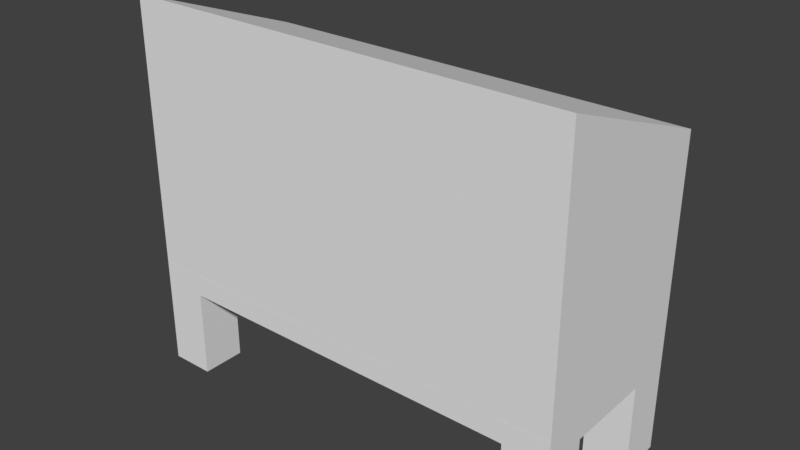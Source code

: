 # Source: tiny-house-1.blend  (saved by Blender 2.79.0; exported with 4.5.12 LTS)
import bpy
from mathutils import Matrix  # noqa: F401  (used for matrix-valued properties, if any)

bpy.ops.wm.read_factory_settings(use_empty=True)
scene = bpy.context.scene
scene.name = 'Scene'

# ---- collections
col_collection_1 = bpy.data.collections.new('Collection 1'); scene.collection.children.link(col_collection_1)

# ---- world
world_world = bpy.data.worlds.new('World'); scene.world = world_world
world_world.color = (0.05088, 0.05088, 0.05088)
world_world.use_sun_shadow = False
world_world.sun_shadow_jitter_overblur = 0.0
world_world.cycles.sampling_method = 'MANUAL'

# ---- meshes
me_legs_geo = bpy.data.meshes.new('legs-geo')
me_legs_geo.from_pydata([(5.0, 2.0, -1.0), (5.0, 1.0, -1.0), (4.0, 1.0, -1.0), (4.0, 2.0, -1.0), (5.0, 2.0, 1.0), (5.0, 1.0, 1.0), (4.0, 1.0, 1.0), (4.0, 2.0, 1.0), (5.0, -1.0, -1.0), (5.0, -2.0, -1.0), (4.0, -2.0, -1.0), (4.0, -1.0, -1.0), (5.0, -1.0, 1.0), (5.0, -2.0, 1.0), (4.0, -2.0, 1.0), (4.0, -1.0, 1.0), (-4.0, -1.0, -1.0), (-4.0, -2.0, -1.0), (-5.0, -2.0, -1.0), (-5.0, -1.0, -1.0), (-4.0, -1.0, 1.0), (-4.0, -2.0, 1.0), (-5.0, -2.0, 1.0), (-5.0, -1.0, 1.0), (-4.0, 2.0, -1.0), (-4.0, 1.0, -1.0), (-5.0, 1.0, -1.0), (-5.0, 2.0, -1.0), (-4.0, 2.0, 1.0), (-4.0, 1.0, 1.0), (-5.0, 1.0, 1.0), (-5.0, 2.0, 1.0)], [], [(0, 1, 2, 3), (4, 7, 6, 5), (0, 4, 5, 1), (1, 5, 6, 2), (2, 6, 7, 3), (4, 0, 3, 7), (8, 9, 10, 11), (12, 15, 14, 13), (8, 12, 13, 9), (9, 13, 14, 10), (10, 14, 15, 11), (12, 8, 11, 15), (16, 17, 18, 19), (20, 23, 22, 21), (16, 20, 21, 17), (17, 21, 22, 18), (18, 22, 23, 19), (20, 16, 19, 23), (24, 25, 26, 27), (28, 31, 30, 29), (24, 28, 29, 25), (25, 29, 30, 26), (26, 30, 31, 27), (28, 24, 27, 31)])
_uv = me_legs_geo.uv_layers.new(name='UVMap')
_uv.uv.foreach_set('vector', [0.9987, 0.7136, 0.8566, 0.7136, 0.8566, 0.5715, 0.9987, 0.5715, 0.7127, 0.9978, 0.5706, 0.9978, 0.5706, 0.8557, 0.7127, 0.8557, 0.7136, 0.0004352, 0.7136, 0.2847, 0.5715, 0.2847, 0.5715, 0.0004353, 0.8557, 0.5706, 0.8557, 0.8548, 0.7136, 0.8548, 0.7136, 0.5706, 0.2855, 0.5706, 0.5697, 0.5706, 0.5697, 0.7127, 0.2855, 0.7127, 0.2847, 0.5715, 0.0004352, 0.5715, 0.0004352, 0.4294, 0.2847, 0.4294, 0.9996, 0.1425, 0.8575, 0.1425, 0.8575, 0.0004352, 0.9996, 0.0004352, 0.9987, 0.4276, 0.8566, 0.4276, 0.8566, 0.2855, 0.9987, 0.2855, 0.7127, 0.5706, 0.7127, 0.8548, 0.5706, 0.8548, 0.5706, 0.5706, 0.8557, 0.2855, 0.8557, 0.5697, 0.7136, 0.5697, 0.7136, 0.2855, 0.5706, 0.0004352, 0.5706, 0.2847, 0.4285, 0.2847, 0.4285, 0.0004352, 0.2847, 0.4285, 0.0004352, 0.4285, 0.0004352, 0.2864, 0.2847, 0.2864, 0.9987, 0.5706, 0.8566, 0.5706, 0.8566, 0.4285, 0.9987, 0.4285, 0.8557, 0.9978, 0.7136, 0.9978, 0.7136, 0.8557, 0.8557, 0.8557, 0.4276, 0.0004352, 0.4276, 0.2847, 0.2855, 0.2847, 0.2855, 0.0004353, 0.8566, 0.0004353, 0.8566, 0.2847, 0.7145, 0.2847, 0.7145, 0.0004352, 0.0004352, 0.5724, 0.2847, 0.5724, 0.2847, 0.7145, 0.0004352, 0.7145, 0.2847, 0.1425, 0.0004352, 0.1425, 0.0004352, 0.0004352, 0.2847, 0.0004352, 0.9987, 0.9978, 0.8566, 0.9978, 0.8566, 0.8557, 0.9987, 0.8557, 0.1425, 0.8575, 0.0004352, 0.8575, 0.0004352, 0.7153, 0.1425, 0.7153, 0.4276, 0.2855, 0.4276, 0.5697, 0.2855, 0.5697, 0.2855, 0.2855, 0.4276, 0.7136, 0.4276, 0.9978, 0.2855, 0.9978, 0.2855, 0.7136, 0.4285, 0.2855, 0.7127, 0.2855, 0.7127, 0.4276, 0.4285, 0.4276, 0.2847, 0.2855, 0.0004352, 0.2855, 0.0004352, 0.1434, 0.2847, 0.1434])
me_legs_geo.use_remesh_preserve_volume = False
me_legs_geo.use_remesh_preserve_attributes = False
me_legs_geo.use_mirror_vertex_groups = False
me_legs_geo.update()
me_floor_geo = bpy.data.meshes.new('floor-geo')
me_floor_geo.from_pydata([(5.0, 2.0, -0.25), (5.0, -2.0, -0.25), (-5.0, -2.0, -0.25), (-5.0, 2.0, -0.25), (5.0, 2.0, 0.25), (5.0, -2.0, 0.25), (-5.0, -2.0, 0.25), (-5.0, 2.0, 0.25)], [], [(0, 1, 2, 3), (4, 7, 6, 5), (0, 4, 5, 1), (1, 5, 6, 2), (2, 6, 7, 3), (4, 0, 3, 7)])
_uv = me_floor_geo.uv_layers.new(name='UVMap')
_uv.uv.foreach_set('vector', [0.9998, 0.4004, 0.9998, 0.8003, 0.0001994, 0.8003, 0.0001995, 0.4004, 0.9998, 0.4, 0.0001995, 0.4, 0.0001994, 0.0001994, 0.9998, 0.0001994, 0.8003, 0.9014, 0.8003, 0.9514, 0.4004, 0.9514, 0.4004, 0.9014, 0.9998, 0.8511, 0.9998, 0.901, 0.0001994, 0.901, 0.0001994, 0.8511, 0.0001994, 0.9514, 0.0001994, 0.9014, 0.4, 0.9014, 0.4, 0.9514, 0.9998, 0.8007, 0.9998, 0.8507, 0.0001995, 0.8507, 0.0001994, 0.8007])
me_floor_geo.use_remesh_preserve_volume = False
me_floor_geo.use_remesh_preserve_attributes = False
me_floor_geo.use_mirror_vertex_groups = False
me_floor_geo.update()
me_roof_geo = bpy.data.meshes.new('roof-geo')
me_roof_geo.from_pydata([(5.0, 2.289, -0.6936), (5.0, -1.711, -0.6936), (-5.0, -1.711, -0.6936), (-5.0, 2.289, -0.6936), (5.0, 2.289, -0.1936), (5.0, -1.711, 1.306), (-5.0, -1.711, 1.306), (-5.0, 2.289, -0.1936)], [], [(0, 1, 2, 3), (4, 7, 6, 5), (0, 4, 5, 1), (1, 5, 6, 2), (2, 6, 7, 3), (4, 0, 3, 7)])
_uv = me_roof_geo.uv_layers.new(name='UVMap')
_uv.uv.foreach_set('vector', [0.7816, 0.3344, 0.7816, 0.647, 0.0001971, 0.647, 0.0001972, 0.3344, 0.7816, 0.334, 0.0001973, 0.334, 0.0001971, 0.0001975, 0.7816, 0.0001971, 0.3128, 0.8041, 0.3128, 0.8431, 0.0001971, 0.9603, 0.0001971, 0.8041, 0.7816, 0.6474, 0.7816, 0.8037, 0.0001971, 0.8037, 0.0001972, 0.6474, 0.3132, 0.9603, 0.3132, 0.8041, 0.6257, 0.9213, 0.6257, 0.9603, 0.7816, 0.9607, 0.7816, 0.9998, 0.0001972, 0.9998, 0.0001971, 0.9607])
me_roof_geo.use_remesh_preserve_volume = False
me_roof_geo.use_remesh_preserve_attributes = False
me_roof_geo.use_mirror_vertex_groups = False
me_roof_geo.update()
me_walls_geo = bpy.data.meshes.new('walls-geo')
me_walls_geo.from_pydata([(1.818, 2.018, -2.133), (1.818, 1.518, -2.133), (-0.1816, 1.518, -2.133), (-0.1816, 2.018, -2.133), (1.818, 2.018, -1.633), (1.818, 1.518, -1.633), (-0.1816, 1.518, -1.633), (-0.1816, 2.018, -1.633), (-0.1816, 2.018, -2.133), (-0.1816, -1.982, -2.133), (-2.182, -1.982, -2.133), (-2.182, 2.018, -2.133), (-0.1816, 2.018, -1.633), (-0.1816, -1.982, -1.633), (-2.182, -1.982, -1.633), (-2.182, 2.018, -1.633), (4.818, 2.018, 1.367), (4.818, -1.982, 1.367), (-5.182, -1.982, 1.367), (-5.182, 2.018, 1.367), (4.818, 2.018, 1.867), (4.818, -1.982, 1.867), (-5.182, -1.982, 1.867), (-5.182, 2.018, 1.867), (4.318, 2.018, -1.633), (4.318, -1.982, -1.633), (4.318, -1.982, 1.367), (4.318, 2.018, 1.367), (4.818, 2.018, -1.633), (4.818, -1.982, -1.633), (4.818, -1.982, 1.367), (4.818, 2.018, 1.367), (-5.182, 2.018, -1.633), (-5.182, -1.982, -1.633), (-5.182, -1.982, 1.367), (-5.182, 2.018, 1.367), (-4.682, 2.018, -1.633), (-4.682, -1.982, -1.633), (-4.682, -1.982, 1.367), (-4.682, 2.018, 1.367), (-4.182, 2.018, -2.133), (-4.182, -1.982, -2.133), (-5.182, -1.982, -2.133), (-5.182, 2.018, -2.133), (-4.182, 2.018, -1.633), (-4.182, -1.982, -1.633), (-5.182, -1.982, -1.633), (-5.182, 2.018, -1.633), (4.818, 2.018, -2.133), (4.818, -1.982, -2.133), (1.818, -1.982, -2.133), (1.818, 2.018, -2.133), (4.818, 2.018, -1.633), (4.818, -1.982, -1.633), (1.818, -1.982, -1.633), (1.818, 2.018, -1.633), (1.818, -0.4822, -2.133), (1.818, -1.982, -2.133), (-0.1816, -1.982, -2.133), (-0.1816, -0.4822, -2.133), (1.818, -0.4822, -1.633), (1.818, -1.982, -1.633), (-0.1816, -1.982, -1.633), (-0.1816, -0.4822, -1.633)], [(0, 4), (3, 7), (9, 10), (9, 13), (32, 35), (49, 50), (50, 54)], [(4, 7, 6, 5), (1, 5, 6, 2), (1, 2, 8, 51), (11, 10, 14, 15), (6, 63, 59, 2), (14, 10, 58, 62), (12, 8, 11, 15), (39, 35, 23, 20, 31, 27), (16, 20, 21, 17), (30, 17, 21, 22, 18, 34, 38, 26), (39, 27, 26, 38), (24, 25, 26, 27), (25, 29, 30, 26), (24, 27, 31, 52, 28), (36, 39, 38, 37), (44, 36, 37, 45), (33, 37, 38, 34), (20, 23, 22, 21), (43, 40, 41, 42), (36, 44, 40, 43, 47), (22, 23, 19, 18), (40, 44, 45, 41), (33, 46, 42, 41, 45, 37), (35, 39, 36, 47), (47, 43, 42, 46), (48, 52, 53, 49), (56, 57, 58, 59), (57, 61, 62, 58), (12, 55, 51, 8), (2, 59, 58, 10, 11, 8), (51, 48, 49, 57, 56, 1), (31, 17, 53, 52), (46, 34, 35, 47), (63, 62, 54, 60), (59, 63, 60, 56), (5, 1, 56, 60), (12, 15, 14, 62, 63, 6), (5, 60, 54, 61, 25, 24, 55, 4), (24, 28, 52, 48, 51, 55), (29, 25, 61, 57, 49, 53)])
_uv = me_walls_geo.uv_layers.new(name='UVMap')
_uv.uv.foreach_set('vector', [0.1109, 0.8084, 0.0004266, 0.8084, 0.0004266, 0.7808, 0.1109, 0.7808, 0.8614, 0.4436, 0.8614, 0.4712, 0.751, 0.4712, 0.751, 0.4436, 0.8329, 0.7758, 0.7225, 0.7758, 0.7225, 0.7482, 0.8329, 0.7482, 0.443, 0.834, 0.2221, 0.834, 0.2221, 0.8064, 0.443, 0.8064, 0.8329, 0.7473, 0.7225, 0.7473, 0.7225, 0.7197, 0.8329, 0.7197, 0.0004266, 0.8369, 0.0004266, 0.8093, 0.1109, 0.8093, 0.1109, 0.8369, 0.8045, 0.7767, 0.8045, 0.8043, 0.694, 0.8043, 0.694, 0.7767, 0.4749, 0.8995, 0.4473, 0.8995, 0.4473, 0.8719, 0.9996, 0.8719, 0.9996, 0.8995, 0.972, 0.8995, 0.8858, 0.3628, 0.8858, 0.3904, 0.6648, 0.3904, 0.6648, 0.3628, 0.8949, 0.8487, 0.8947, 0.8487, 0.8947, 0.8711, 0.4473, 0.8711, 0.4473, 0.8487, 0.4474, 0.8339, 0.8947, 0.8339, 0.8948, 0.8409, 0.0004266, 0.2222, 0.4975, 0.2222, 0.4975, 0.4431, 0.0004266, 0.4431, 0.4983, 0.4431, 0.4983, 0.2222, 0.664, 0.2222, 0.664, 0.4431, 0.694, 0.4436, 0.7216, 0.4436, 0.7216, 0.6093, 0.694, 0.6093, 0.6932, 0.4441, 0.6932, 0.6096, 0.6656, 0.6096, 0.6656, 0.4441, 0.6663, 0.4436, 0.443, 0.4439, 0.443, 0.6096, 0.2221, 0.6096, 0.2221, 0.4439, 0.7744, 0.167, 0.7744, 0.1946, 0.5535, 0.1946, 0.5535, 0.167, 0.694, 0.6101, 0.7216, 0.6101, 0.7216, 0.7758, 0.694, 0.7758, 0.5527, 0.2213, 0.0004267, 0.2213, 0.0004266, 0.0004268, 0.5527, 0.0004266, 0.443, 0.7503, 0.443, 0.8055, 0.2221, 0.8055, 0.2221, 0.7503, 0.1393, 0.6394, 0.167, 0.6394, 0.167, 0.667, 0.1117, 0.667, 0.1117, 0.6394, 0.6648, 0.3059, 0.8858, 0.3059, 0.8858, 0.3335, 0.6648, 0.3335, 0.8858, 0.3913, 0.8858, 0.4189, 0.6648, 0.4189, 0.6648, 0.3913, 0.1122, 0.6385, 0.1117, 0.6383, 0.1122, 0.611, 0.1673, 0.611, 0.1673, 0.6385, 0.1398, 0.6385, 0.7501, 0.6093, 0.7225, 0.6093, 0.7225, 0.4436, 0.7501, 0.4436, 0.443, 0.8349, 0.443, 0.8625, 0.2221, 0.8625, 0.2221, 0.8349, 0.8858, 0.3343, 0.8858, 0.362, 0.6648, 0.362, 0.6648, 0.3343, 0.7753, 0.2222, 0.7753, 0.305, 0.6648, 0.305, 0.6648, 0.2222, 0.8329, 0.6343, 0.8329, 0.6619, 0.7225, 0.6619, 0.7225, 0.6343, 0.7225, 0.6913, 0.8329, 0.6913, 0.8329, 0.7189, 0.7225, 0.7189, 0.6406, 0.7209, 0.5302, 0.7209, 0.4473, 0.7209, 0.4473, 0.6105, 0.6682, 0.6105, 0.6682, 0.7209, 0.2212, 0.4445, 0.2212, 0.6101, 0.0004267, 0.6101, 0.0004266, 0.4445, 0.08322, 0.4445, 0.1522, 0.4439, 0.7744, 0.1661, 0.5535, 0.1661, 0.5535, 0.0004266, 0.7744, 0.0004266, 0.4438, 0.6096, 0.4438, 0.4439, 0.6647, 0.4439, 0.6647, 0.6096, 0.0004266, 0.6938, 0.0004266, 0.611, 0.1109, 0.611, 0.1109, 0.6938, 0.0004267, 0.78, 0.0004266, 0.7524, 0.1109, 0.7524, 0.1109, 0.78, 0.8329, 0.6628, 0.8329, 0.6904, 0.7225, 0.6904, 0.7225, 0.6628, 0.6682, 0.7218, 0.6682, 0.8322, 0.4473, 0.8322, 0.4473, 0.7218, 0.5302, 0.7218, 0.6406, 0.7218, 0.3755, 0.7484, 0.3068, 0.7478, 0.2245, 0.7477, 0.2221, 0.7495, 0.2246, 0.6105, 0.4442, 0.6107, 0.4465, 0.7495, 0.4441, 0.7479, 0.1384, 0.7239, 0.166, 0.7239, 0.1665, 0.7236, 0.166, 0.7515, 0.0004266, 0.7515, 0.0004266, 0.7239, 0.1662, 0.7228, 0.1384, 0.7223, 0.0004266, 0.7223, 0.0004272, 0.6947, 0.166, 0.6947, 0.166, 0.7223])
me_walls_geo.use_remesh_preserve_volume = False
me_walls_geo.use_remesh_preserve_attributes = False
me_walls_geo.use_mirror_vertex_groups = False
me_walls_geo.update()

# ---- objects
ob_legs = bpy.data.objects.new('legs', me_legs_geo)
ob_floor = bpy.data.objects.new('floor', me_floor_geo)
ob_roof = bpy.data.objects.new('roof', me_roof_geo)
ob_walls = bpy.data.objects.new('walls', me_walls_geo)

# ---- transforms, parenting, visibility, modifiers, constraints
ob_legs.location = (4.768e-07, 0.0, 1.0)
ob_legs.lock_rotations_4d = False
ob_legs.empty_display_type = 'ARROWS'
ob_legs.lineart.crease_threshold = 0.0
ob_floor.location = (3.044e-08, 4.058e-08, 2.25)
ob_floor.lock_rotations_4d = False
ob_floor.empty_display_type = 'ARROWS'
ob_floor.lineart.crease_threshold = 0.0
ob_roof.location = (-1.163e-07, -0.2888, 7.194)
ob_roof.lock_rotations_4d = False
ob_roof.empty_display_type = 'ARROWS'
ob_roof.lineart.crease_threshold = 0.0
ob_walls.location = (0.1816, -0.1328, 4.482)
ob_walls.rotation_euler = (1.571, -0.0, 0.0)
ob_walls.lock_rotations_4d = False
ob_walls.empty_display_type = 'ARROWS'
ob_walls.lineart.crease_threshold = 0.0

# ---- collection membership
col_collection_1.objects.link(ob_legs)
col_collection_1.objects.link(ob_floor)
col_collection_1.objects.link(ob_roof)
col_collection_1.objects.link(ob_walls)

# ---- scene / render settings (as saved in the file)
scene.frame_start = 1; scene.frame_end = 250; scene.frame_set(1)
scene.render.engine = 'BLENDER_EEVEE_NEXT'
scene.render.resolution_percentage = 50
scene.render.dither_intensity = 0.0
scene.cycles.use_denoising = False
scene.cycles.samples = 128
scene.cycles.sampling_pattern = 'TABULATED_SOBOL'
scene.cycles.use_adaptive_sampling = False
scene.cycles.use_light_tree = False
scene.cycles.blur_glossy = 0.0
scene.cycles.sample_clamp_indirect = 0.0
scene.view_settings.view_transform = 'Standard'
bpy.context.view_layer.update()

# ---- added for rendering (the .blend has no active camera and no usable light): camera, sun
cam_auto = bpy.data.cameras.new('AutoCamera')
cam_auto.lens = 50.0
cam_auto.sensor_width = 36.0
cam_auto.clip_end = 1000.0
ob_auto_camera = bpy.data.objects.new('AutoCamera', cam_auto)
scene.collection.objects.link(ob_auto_camera)
ob_auto_camera.location = (12.6945, -15.2334, 14.4056)
ob_auto_camera.rotation_euler = (1.09748, -7.21219e-08, 0.694738)
scene.camera = ob_auto_camera
light_auto_sun = bpy.data.lights.new('AutoSun', 'SUN')
light_auto_sun.energy = 3.0
light_auto_sun.angle = 0.0523599
ob_auto_sun = bpy.data.objects.new('AutoSun', light_auto_sun)
scene.collection.objects.link(ob_auto_sun)
ob_auto_sun.rotation_euler = (0.872665, 0.174533, 0.523599)
bpy.context.view_layer.update()
